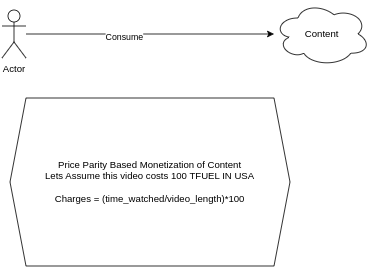

The diagram above was exported from draw.io. Its source (the exported page's mxGraphModel, read from the mxfile embedded in the PNG):
<mxGraphModel dx="992" dy="591" grid="1" gridSize="10" guides="1" tooltips="1" connect="1" arrows="1" fold="1" page="1" pageScale="1" pageWidth="850" pageHeight="1100" math="0" shadow="0">
  <root>
    <mxCell id="0" />
    <mxCell id="1" parent="0" />
    <mxCell id="VZGWbuJh0pJh2ITgL_aQ-5" style="edgeStyle=orthogonalEdgeStyle;rounded=0;orthogonalLoop=1;jettySize=auto;html=1;" parent="1" source="VZGWbuJh0pJh2ITgL_aQ-1" target="VZGWbuJh0pJh2ITgL_aQ-4" edge="1">
      <mxGeometry relative="1" as="geometry" />
    </mxCell>
    <mxCell id="VZGWbuJh0pJh2ITgL_aQ-6" value="Consume" style="edgeLabel;html=1;align=center;verticalAlign=middle;resizable=0;points=[];" parent="VZGWbuJh0pJh2ITgL_aQ-5" vertex="1" connectable="0">
      <mxGeometry x="-0.2149" y="-3" relative="1" as="geometry">
        <mxPoint as="offset" />
      </mxGeometry>
    </mxCell>
    <mxCell id="VZGWbuJh0pJh2ITgL_aQ-1" value="Actor" style="shape=umlActor;verticalLabelPosition=bottom;verticalAlign=top;html=1;outlineConnect=0;" parent="1" vertex="1">
      <mxGeometry x="120" y="150" width="30" height="60" as="geometry" />
    </mxCell>
    <mxCell id="VZGWbuJh0pJh2ITgL_aQ-4" value="Content" style="ellipse;shape=cloud;whiteSpace=wrap;html=1;" parent="1" vertex="1">
      <mxGeometry x="460" y="140" width="120" height="80" as="geometry" />
    </mxCell>
    <mxCell id="VZGWbuJh0pJh2ITgL_aQ-8" value="Price Parity Based Monetization of Content&lt;br&gt;Lets Assume this video costs 100 TFUEL IN USA&lt;br&gt;&lt;br&gt;Charges = (time_watched/video_length)*100" style="shape=hexagon;perimeter=hexagonPerimeter2;whiteSpace=wrap;html=1;fixedSize=1;" parent="1" vertex="1">
      <mxGeometry x="130" y="260" width="350" height="210" as="geometry" />
    </mxCell>
  </root>
</mxGraphModel>